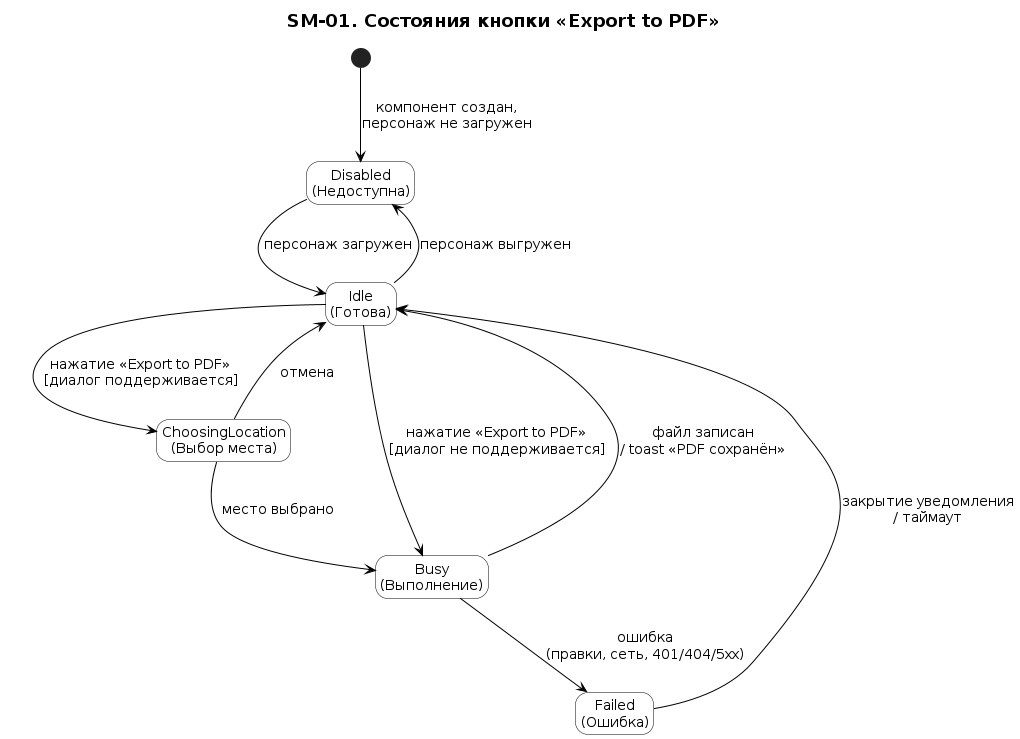

The diagram above was rendered by PlantUML. Its source (embedded in the PNG):
@startuml sm-01-export-button
skinparam backgroundColor #FFFFFF
skinparam shadowing false
skinparam style strictuml
skinparam defaultFontName "DejaVu Sans"
skinparam defaultFontSize 14
skinparam ArrowColor #000000
skinparam ArrowFontColor #000000
skinparam TitleFontColor #000000
skinparam TitleFontSize 18
skinparam TitleFontStyle bold
skinparam NoteBackgroundColor #FFFFFF
skinparam NoteBorderColor #000000
skinparam NoteFontColor #000000
skinparam state {
  BackgroundColor #FFFFFF
  BorderColor #000000
  FontColor #000000
  StartColor #000000
  EndColor #000000
}
title SM-01. Состояния кнопки «Export to PDF»
hide empty description

[*] --> Disabled : компонент создан,\nперсонаж не загружен

state "Disabled\n(Недоступна)" as Disabled
state "Idle\n(Готова)" as Idle
state "ChoosingLocation\n(Выбор места)" as ChoosingLocation
state "Busy\n(Выполнение)" as Busy
state "Failed\n(Ошибка)" as Failed

Disabled --> Idle : персонаж загружен
Idle --> Disabled : персонаж выгружен
Idle --> ChoosingLocation : нажатие «Export to PDF»\n[диалог поддерживается]
Idle --> Busy : нажатие «Export to PDF»\n[диалог не поддерживается]
ChoosingLocation --> Idle : отмена
ChoosingLocation --> Busy : место выбрано
Busy --> Idle : файл записан\n/ toast «PDF сохранён»
Busy --> Failed : ошибка\n(правки, сеть, 401/404/5xx)
Failed --> Idle : закрытие уведомления\n/ таймаут
@enduml